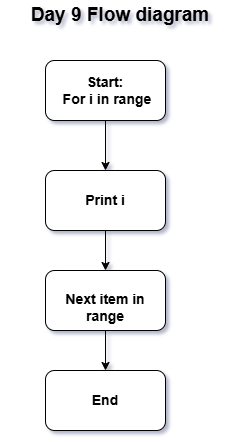

The diagram above was exported from draw.io. Its source (the exported page's mxGraphModel, read from the mxfile embedded in the PNG):
<mxGraphModel dx="872" dy="1565" grid="1" gridSize="10" guides="1" tooltips="1" connect="1" arrows="1" fold="1" page="1" pageScale="1" pageWidth="850" pageHeight="1100" math="0" shadow="0">
  <root>
    <mxCell id="0" />
    <mxCell id="1" parent="0" />
    <mxCell id="VS4Ifh1B5I4YgLYgbaR4-6" edge="1" parent="1" source="VS4Ifh1B5I4YgLYgbaR4-1" style="edgeStyle=orthogonalEdgeStyle;rounded=0;orthogonalLoop=1;jettySize=auto;html=1;" target="VS4Ifh1B5I4YgLYgbaR4-2" value="">
      <mxGeometry relative="1" as="geometry" />
    </mxCell>
    <mxCell id="VS4Ifh1B5I4YgLYgbaR4-1" parent="1" style="rounded=1;whiteSpace=wrap;html=1;" value="&lt;br&gt;&lt;b&gt;&lt;font style=&quot;font-size: 14px;&quot;&gt;Next item in range&lt;br&gt;&lt;/font&gt;&lt;/b&gt;" vertex="1">
      <mxGeometry height="60" width="120" x="365" y="250" as="geometry" />
    </mxCell>
    <mxCell id="VS4Ifh1B5I4YgLYgbaR4-2" parent="1" style="rounded=1;whiteSpace=wrap;html=1;" value="&lt;b&gt;&lt;font style=&quot;font-size: 14px;&quot;&gt;End&lt;/font&gt;&lt;/b&gt;" vertex="1">
      <mxGeometry height="60" width="120" x="365" y="350" as="geometry" />
    </mxCell>
    <mxCell id="VS4Ifh1B5I4YgLYgbaR4-5" edge="1" parent="1" source="VS4Ifh1B5I4YgLYgbaR4-3" style="edgeStyle=orthogonalEdgeStyle;rounded=0;orthogonalLoop=1;jettySize=auto;html=1;" target="VS4Ifh1B5I4YgLYgbaR4-1" value="">
      <mxGeometry relative="1" as="geometry" />
    </mxCell>
    <mxCell id="VS4Ifh1B5I4YgLYgbaR4-3" parent="1" style="rounded=1;whiteSpace=wrap;html=1;" value="&lt;b&gt;&lt;font style=&quot;font-size: 14px;&quot;&gt;Print i&lt;/font&gt;&lt;/b&gt;" vertex="1">
      <mxGeometry height="60" width="120" x="365" y="150" as="geometry" />
    </mxCell>
    <mxCell id="VS4Ifh1B5I4YgLYgbaR4-7" edge="1" parent="1" source="VS4Ifh1B5I4YgLYgbaR4-4" style="edgeStyle=orthogonalEdgeStyle;rounded=0;orthogonalLoop=1;jettySize=auto;html=1;" target="VS4Ifh1B5I4YgLYgbaR4-3" value="">
      <mxGeometry relative="1" as="geometry" />
    </mxCell>
    <mxCell id="VS4Ifh1B5I4YgLYgbaR4-4" parent="1" style="rounded=1;whiteSpace=wrap;html=1;" value="&lt;b&gt;&lt;font style=&quot;font-size: 14px;&quot;&gt;Start:&lt;/font&gt;&lt;/b&gt;&lt;div&gt;&lt;b&gt;&lt;font style=&quot;font-size: 14px;&quot;&gt;&amp;nbsp;For i in range&lt;/font&gt;&lt;/b&gt;&lt;/div&gt;" vertex="1">
      <mxGeometry height="60" width="120" x="365" y="40" as="geometry" />
    </mxCell>
    <mxCell id="VS4Ifh1B5I4YgLYgbaR4-8" parent="1" style="text;html=1;whiteSpace=wrap;strokeColor=none;fillColor=none;align=center;verticalAlign=middle;rounded=0;" value="&lt;b&gt;&lt;font style=&quot;font-size: 19px;&quot;&gt;Day 9 Flow diagram&lt;/font&gt;&lt;/b&gt;" vertex="1">
      <mxGeometry height="30" width="240" x="320" y="-20" as="geometry" />
    </mxCell>
  </root>
</mxGraphModel>